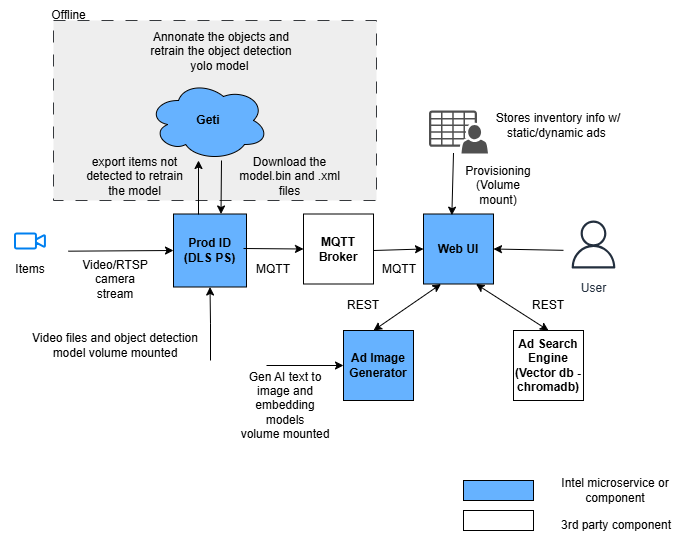

The diagram above was exported from draw.io. Its source (the exported page's mxGraphModel, read from the mxfile embedded in the PNG):
<mxGraphModel dx="1042" dy="626" grid="1" gridSize="10" guides="1" tooltips="1" connect="1" arrows="1" fold="1" page="1" pageScale="1" pageWidth="850" pageHeight="1100" math="0" shadow="0">
  <root>
    <mxCell id="0" />
    <mxCell id="1" parent="0" />
    <mxCell id="3Ms0DEBek59xtoMBVXXN-17" parent="1" style="rounded=0;whiteSpace=wrap;html=1;dashed=1;dashPattern=12 12;fillColor=#eeeeee;strokeColor=#36393d;" value="" vertex="1">
      <mxGeometry height="180" width="323" x="157" y="110" as="geometry" />
    </mxCell>
    <mxCell id="emV8I_FS7YGVtjZQXkp_-1" parent="1" style="html=1;verticalLabelPosition=bottom;align=center;labelBackgroundColor=#ffffff;verticalAlign=top;strokeWidth=2;strokeColor=#0080F0;shadow=0;dashed=0;shape=mxgraph.ios7.icons.video_conversation;" value="" vertex="1">
      <mxGeometry height="15" width="30" x="119" y="323.5" as="geometry" />
    </mxCell>
    <mxCell id="emV8I_FS7YGVtjZQXkp_-2" edge="1" parent="1" source="emV8I_FS7YGVtjZQXkp_-27" style="endArrow=classic;html=1;rounded=0;exitX=1.128;exitY=-0.094;exitDx=0;exitDy=0;exitPerimeter=0;" value="">
      <mxGeometry height="50" relative="1" width="50" as="geometry">
        <mxPoint x="217" y="340" as="sourcePoint" />
        <mxPoint x="277" y="340" as="targetPoint" />
      </mxGeometry>
    </mxCell>
    <mxCell id="u5qGtYj-wIy7ahLuIS08-4" edge="1" parent="1" style="edgeStyle=orthogonalEdgeStyle;rounded=0;orthogonalLoop=1;jettySize=auto;html=1;entryX=0.5;entryY=1;entryDx=0;entryDy=0;" target="emV8I_FS7YGVtjZQXkp_-3">
      <mxGeometry relative="1" as="geometry">
        <mxPoint x="314" y="450" as="sourcePoint" />
      </mxGeometry>
    </mxCell>
    <mxCell id="emV8I_FS7YGVtjZQXkp_-3" parent="1" style="whiteSpace=wrap;html=1;aspect=fixed;strokeColor=default;align=center;verticalAlign=middle;fontFamily=Helvetica;fontSize=12;fontColor=default;fillColor=#66B2FF;" value="&lt;b&gt;Prod ID&lt;br&gt;(DLS PS)&lt;/b&gt;" vertex="1">
      <mxGeometry height="73" width="73" x="277" y="303.5" as="geometry" />
    </mxCell>
    <mxCell id="emV8I_FS7YGVtjZQXkp_-5" parent="1" style="whiteSpace=wrap;html=1;aspect=fixed;" value="&lt;b&gt;MQTT&lt;br&gt;Broker&lt;/b&gt;" vertex="1">
      <mxGeometry height="70" width="70" x="407" y="303.5" as="geometry" />
    </mxCell>
    <mxCell id="emV8I_FS7YGVtjZQXkp_-9" parent="1" style="text;html=1;whiteSpace=wrap;strokeColor=none;fillColor=none;align=center;verticalAlign=middle;rounded=0;" value="Video/RTSP camera&lt;div&gt;stream&lt;/div&gt;" vertex="1">
      <mxGeometry height="30" width="98" x="170" y="354" as="geometry" />
    </mxCell>
    <mxCell id="emV8I_FS7YGVtjZQXkp_-11" edge="1" parent="1" style="endArrow=classic;html=1;rounded=0;entryX=0;entryY=0.5;entryDx=0;entryDy=0;" target="emV8I_FS7YGVtjZQXkp_-5" value="">
      <mxGeometry height="50" relative="1" width="50" as="geometry">
        <mxPoint x="347" y="338" as="sourcePoint" />
        <mxPoint x="437" y="338" as="targetPoint" />
      </mxGeometry>
    </mxCell>
    <mxCell id="emV8I_FS7YGVtjZQXkp_-10" parent="1" style="text;html=1;whiteSpace=wrap;strokeColor=none;fillColor=none;align=center;verticalAlign=middle;rounded=0;" value="MQTT" vertex="1">
      <mxGeometry height="30" width="60" x="347" y="343.5" as="geometry" />
    </mxCell>
    <mxCell id="emV8I_FS7YGVtjZQXkp_-15" parent="1" style="whiteSpace=wrap;html=1;aspect=fixed;fillColor=#66B2FF;" value="&lt;b&gt;Web UI&lt;/b&gt;" vertex="1">
      <mxGeometry height="70" width="70" x="527" y="303.5" as="geometry" />
    </mxCell>
    <mxCell id="u5qGtYj-wIy7ahLuIS08-5" edge="1" parent="1" style="edgeStyle=orthogonalEdgeStyle;rounded=0;orthogonalLoop=1;jettySize=auto;html=1;entryX=0;entryY=0.5;entryDx=0;entryDy=0;" target="emV8I_FS7YGVtjZQXkp_-16">
      <mxGeometry relative="1" as="geometry">
        <mxPoint x="370" y="455" as="sourcePoint" />
      </mxGeometry>
    </mxCell>
    <mxCell id="emV8I_FS7YGVtjZQXkp_-16" parent="1" style="whiteSpace=wrap;html=1;aspect=fixed;fillColor=#66B2FF;" value="&lt;b&gt;Ad Image&lt;br&gt;Generator&lt;/b&gt;" vertex="1">
      <mxGeometry height="70" width="70" x="447" y="420" as="geometry" />
    </mxCell>
    <mxCell id="emV8I_FS7YGVtjZQXkp_-17" parent="1" style="whiteSpace=wrap;html=1;aspect=fixed;" value="&lt;b&gt;Ad Search&lt;br&gt;Engine&lt;br&gt;(Vector db - chromadb)&lt;/b&gt;" vertex="1">
      <mxGeometry height="70" width="70" x="617" y="420" as="geometry" />
    </mxCell>
    <mxCell id="emV8I_FS7YGVtjZQXkp_-23" edge="1" parent="1" style="endArrow=classic;html=1;rounded=0;entryX=0;entryY=0.5;entryDx=0;entryDy=0;" target="emV8I_FS7YGVtjZQXkp_-15" value="">
      <mxGeometry height="50" relative="1" width="50" as="geometry">
        <mxPoint x="477" y="340" as="sourcePoint" />
        <mxPoint x="527" y="290" as="targetPoint" />
      </mxGeometry>
    </mxCell>
    <mxCell id="emV8I_FS7YGVtjZQXkp_-26" parent="1" style="text;html=1;whiteSpace=wrap;strokeColor=none;fillColor=none;align=center;verticalAlign=middle;rounded=0;" value="MQTT" vertex="1">
      <mxGeometry height="30" width="60" x="472.5" y="343.5" as="geometry" />
    </mxCell>
    <mxCell id="emV8I_FS7YGVtjZQXkp_-27" parent="1" style="text;html=1;whiteSpace=wrap;strokeColor=none;fillColor=none;align=center;verticalAlign=middle;rounded=0;" value="Items" vertex="1">
      <mxGeometry height="30" width="60" x="104" y="343.5" as="geometry" />
    </mxCell>
    <mxCell id="emV8I_FS7YGVtjZQXkp_-28" parent="1" style="text;html=1;whiteSpace=wrap;strokeColor=none;fillColor=none;align=center;verticalAlign=middle;rounded=0;" value="REST" vertex="1">
      <mxGeometry height="30" width="60" x="437" y="380" as="geometry" />
    </mxCell>
    <mxCell id="emV8I_FS7YGVtjZQXkp_-29" parent="1" style="text;html=1;whiteSpace=wrap;strokeColor=none;fillColor=none;align=center;verticalAlign=middle;rounded=0;" value="REST" vertex="1">
      <mxGeometry height="30" width="60" x="622" y="380" as="geometry" />
    </mxCell>
    <mxCell id="emV8I_FS7YGVtjZQXkp_-30" edge="1" parent="1" style="endArrow=classic;startArrow=classic;html=1;rounded=0;entryX=0.25;entryY=1;entryDx=0;entryDy=0;" target="emV8I_FS7YGVtjZQXkp_-15" value="">
      <mxGeometry height="50" relative="1" width="50" as="geometry">
        <mxPoint x="477" y="420" as="sourcePoint" />
        <mxPoint x="527" y="373.5" as="targetPoint" />
      </mxGeometry>
    </mxCell>
    <mxCell id="emV8I_FS7YGVtjZQXkp_-31" edge="1" parent="1" source="emV8I_FS7YGVtjZQXkp_-15" style="endArrow=classic;startArrow=classic;html=1;rounded=0;entryX=0.5;entryY=0;entryDx=0;entryDy=0;exitX=0.75;exitY=1;exitDx=0;exitDy=0;" target="emV8I_FS7YGVtjZQXkp_-17" value="">
      <mxGeometry height="50" relative="1" width="50" as="geometry">
        <mxPoint x="567" y="380" as="sourcePoint" />
        <mxPoint x="617" y="330" as="targetPoint" />
      </mxGeometry>
    </mxCell>
    <mxCell id="3Ms0DEBek59xtoMBVXXN-1" parent="1" style="sketch=0;pointerEvents=1;shadow=0;dashed=0;html=1;strokeColor=none;fillColor=#505050;labelPosition=center;verticalLabelPosition=bottom;verticalAlign=top;outlineConnect=0;align=center;shape=mxgraph.office.users.csv_file;" value="" vertex="1">
      <mxGeometry height="43" width="59" x="532.5" y="200" as="geometry" />
    </mxCell>
    <mxCell id="3Ms0DEBek59xtoMBVXXN-4" parent="1" style="text;html=1;whiteSpace=wrap;strokeColor=none;fillColor=none;align=center;verticalAlign=middle;rounded=0;" value="Provisioning (Volume mount)" vertex="1">
      <mxGeometry height="30" width="70" x="567" y="260" as="geometry" />
    </mxCell>
    <mxCell id="3Ms0DEBek59xtoMBVXXN-5" edge="1" parent="1" style="endArrow=classic;html=1;rounded=0;entryX=0.405;entryY=0.074;entryDx=0;entryDy=0;entryPerimeter=0;" value="">
      <mxGeometry height="50" relative="1" width="50" as="geometry">
        <mxPoint x="557" y="242.5" as="sourcePoint" />
        <mxPoint x="555.3499999999999" y="304.68000000000006" as="targetPoint" />
      </mxGeometry>
    </mxCell>
    <mxCell id="3Ms0DEBek59xtoMBVXXN-6" parent="1" style="text;html=1;whiteSpace=wrap;strokeColor=none;fillColor=none;align=center;verticalAlign=middle;rounded=0;" value="Stores inventory info w/ static/dynamic ads&amp;nbsp;" vertex="1">
      <mxGeometry height="30" width="130" x="597" y="200" as="geometry" />
    </mxCell>
    <mxCell id="3Ms0DEBek59xtoMBVXXN-8" edge="1" parent="1" style="endArrow=classic;html=1;rounded=0;entryX=1;entryY=0.5;entryDx=0;entryDy=0;" target="emV8I_FS7YGVtjZQXkp_-15" value="">
      <mxGeometry height="50" relative="1" width="50" as="geometry">
        <mxPoint x="677" y="340" as="sourcePoint" />
        <mxPoint x="727" y="290" as="targetPoint" />
      </mxGeometry>
    </mxCell>
    <mxCell id="3Ms0DEBek59xtoMBVXXN-9" parent="1" style="sketch=0;outlineConnect=0;fontColor=#232F3E;gradientColor=none;strokeColor=#232F3E;fillColor=#ffffff;dashed=0;verticalLabelPosition=bottom;verticalAlign=top;align=center;html=1;fontSize=12;fontStyle=0;aspect=fixed;shape=mxgraph.aws4.resourceIcon;resIcon=mxgraph.aws4.user;" value="User" vertex="1">
      <mxGeometry height="60" width="60" x="667" y="304" as="geometry" />
    </mxCell>
    <mxCell id="3Ms0DEBek59xtoMBVXXN-11" edge="1" parent="1" style="endArrow=classic;html=1;rounded=0;entryX=0.5;entryY=1;entryDx=0;entryDy=0;" value="">
      <mxGeometry height="50" relative="1" width="50" as="geometry">
        <mxPoint x="302" y="304" as="sourcePoint" />
        <mxPoint x="302" y="250" as="targetPoint" />
      </mxGeometry>
    </mxCell>
    <mxCell id="3Ms0DEBek59xtoMBVXXN-12" edge="1" parent="1" style="endArrow=classic;html=1;rounded=0;entryX=0.75;entryY=0;entryDx=0;entryDy=0;" value="">
      <mxGeometry height="50" relative="1" width="50" as="geometry">
        <mxPoint x="325" y="250" as="sourcePoint" />
        <mxPoint x="324.5" y="303.5" as="targetPoint" />
      </mxGeometry>
    </mxCell>
    <mxCell id="3Ms0DEBek59xtoMBVXXN-13" parent="1" style="text;html=1;whiteSpace=wrap;strokeColor=none;fillColor=none;align=center;verticalAlign=middle;rounded=0;" value="Annonate the objects and retrain the object detection yolo model&amp;nbsp;" vertex="1">
      <mxGeometry height="42" width="150" x="250" y="120" as="geometry" />
    </mxCell>
    <mxCell id="3Ms0DEBek59xtoMBVXXN-14" parent="1" style="ellipse;shape=cloud;whiteSpace=wrap;html=1;strokeColor=default;align=center;verticalAlign=middle;fontFamily=Helvetica;fontSize=12;fontColor=default;fillColor=#66B2FF;" value="&lt;b&gt;Geti&lt;/b&gt;" vertex="1">
      <mxGeometry height="80" width="120" x="252" y="170" as="geometry" />
    </mxCell>
    <mxCell id="3Ms0DEBek59xtoMBVXXN-15" parent="1" style="text;html=1;whiteSpace=wrap;strokeColor=none;fillColor=none;align=center;verticalAlign=middle;rounded=0;" value="export items not detected to retrain the model" vertex="1">
      <mxGeometry height="30" width="107" x="184.5" y="251" as="geometry" />
    </mxCell>
    <mxCell id="3Ms0DEBek59xtoMBVXXN-16" parent="1" style="text;html=1;whiteSpace=wrap;strokeColor=none;fillColor=none;align=center;verticalAlign=middle;rounded=0;" value="Download the model.bin and .xml files" vertex="1">
      <mxGeometry height="30" width="107" x="340" y="251" as="geometry" />
    </mxCell>
    <mxCell id="3Ms0DEBek59xtoMBVXXN-18" parent="1" style="text;html=1;whiteSpace=wrap;strokeColor=none;fillColor=none;align=center;verticalAlign=middle;rounded=0;" value="Offline" vertex="1">
      <mxGeometry height="30" width="35" x="155" y="90" as="geometry" />
    </mxCell>
    <mxCell id="llFxn78vRf-71k7Ztl3u-1" parent="1" style="rounded=0;whiteSpace=wrap;html=1;strokeColor=default;align=center;verticalAlign=middle;fontFamily=Helvetica;fontSize=12;fontColor=default;fillColor=#66B2FF;" value="" vertex="1">
      <mxGeometry height="20" width="70" x="567" y="570" as="geometry" />
    </mxCell>
    <mxCell id="llFxn78vRf-71k7Ztl3u-4" parent="1" style="rounded=0;whiteSpace=wrap;html=1;align=center;verticalAlign=middle;fontFamily=Helvetica;fontSize=12;" value="" vertex="1">
      <mxGeometry height="20" width="70" x="567" y="600" as="geometry" />
    </mxCell>
    <mxCell id="llFxn78vRf-71k7Ztl3u-5" parent="1" style="text;html=1;whiteSpace=wrap;strokeColor=none;fillColor=none;align=center;verticalAlign=middle;rounded=0;" value="Intel microservice or component" vertex="1">
      <mxGeometry height="30" width="120" x="659" y="565" as="geometry" />
    </mxCell>
    <mxCell id="llFxn78vRf-71k7Ztl3u-6" parent="1" style="text;html=1;whiteSpace=wrap;strokeColor=none;fillColor=none;align=center;verticalAlign=middle;rounded=0;" value="3rd party component" vertex="1">
      <mxGeometry height="30" width="120" x="660" y="600" as="geometry" />
    </mxCell>
    <mxCell id="u5qGtYj-wIy7ahLuIS08-6" parent="1" style="text;html=1;whiteSpace=wrap;strokeColor=none;fillColor=none;align=center;verticalAlign=middle;rounded=0;" value="Video files and object detection model volume mounted" vertex="1">
      <mxGeometry height="30" width="170" x="134" y="420" as="geometry" />
    </mxCell>
    <mxCell id="u5qGtYj-wIy7ahLuIS08-7" parent="1" style="text;html=1;whiteSpace=wrap;strokeColor=none;fillColor=none;align=center;verticalAlign=middle;rounded=0;" value="Gen AI text to image and embedding models&lt;div&gt;volume mounted&lt;/div&gt;" vertex="1">
      <mxGeometry height="50" width="102" x="338" y="470" as="geometry" />
    </mxCell>
  </root>
</mxGraphModel>